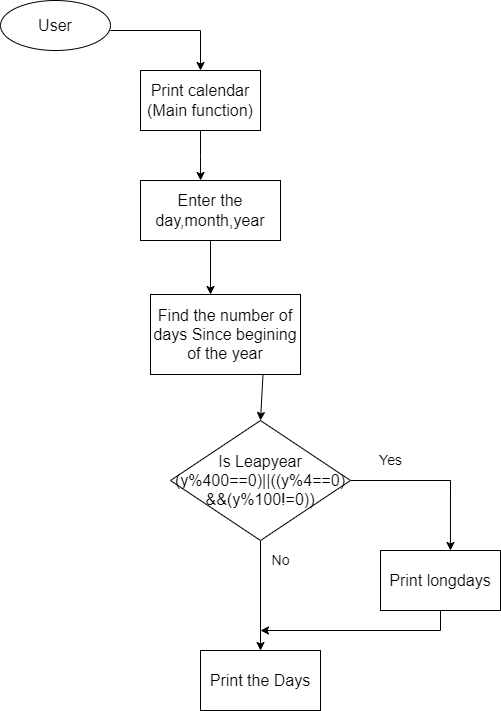

The diagram above was exported from draw.io. Its source (the exported page's mxGraphModel, read from the mxfile embedded in the PNG):
<mxGraphModel dx="868" dy="482" grid="1" gridSize="10" guides="1" tooltips="1" connect="1" arrows="1" fold="1" page="1" pageScale="1" pageWidth="827" pageHeight="1169" math="0" shadow="0">
  <root>
    <mxCell id="0" />
    <mxCell id="1" parent="0" />
    <mxCell id="QIeaxwsdPhFxJ-8XUQop-1" value="&lt;font size=&quot;3&quot;&gt;User&lt;/font&gt;" style="ellipse;whiteSpace=wrap;html=1;" vertex="1" parent="1">
      <mxGeometry x="130" y="30" width="110" height="50" as="geometry" />
    </mxCell>
    <mxCell id="QIeaxwsdPhFxJ-8XUQop-10" style="edgeStyle=orthogonalEdgeStyle;rounded=0;orthogonalLoop=1;jettySize=auto;html=1;exitX=0.5;exitY=1;exitDx=0;exitDy=0;entryX=0.4;entryY=0;entryDx=0;entryDy=0;entryPerimeter=0;" edge="1" parent="1" source="QIeaxwsdPhFxJ-8XUQop-2" target="QIeaxwsdPhFxJ-8XUQop-4">
      <mxGeometry relative="1" as="geometry" />
    </mxCell>
    <mxCell id="QIeaxwsdPhFxJ-8XUQop-2" value="&lt;font size=&quot;3&quot;&gt;Enter the day,month,year&lt;/font&gt;" style="rounded=0;whiteSpace=wrap;html=1;" vertex="1" parent="1">
      <mxGeometry x="270" y="210" width="140" height="60" as="geometry" />
    </mxCell>
    <mxCell id="QIeaxwsdPhFxJ-8XUQop-9" style="edgeStyle=orthogonalEdgeStyle;rounded=0;orthogonalLoop=1;jettySize=auto;html=1;exitX=0.5;exitY=1;exitDx=0;exitDy=0;entryX=0.429;entryY=0;entryDx=0;entryDy=0;entryPerimeter=0;" edge="1" parent="1" source="QIeaxwsdPhFxJ-8XUQop-3" target="QIeaxwsdPhFxJ-8XUQop-2">
      <mxGeometry relative="1" as="geometry" />
    </mxCell>
    <mxCell id="QIeaxwsdPhFxJ-8XUQop-3" value="&lt;font size=&quot;3&quot;&gt;Print calendar&lt;br&gt;(Main function)&lt;br&gt;&lt;/font&gt;" style="rounded=0;whiteSpace=wrap;html=1;" vertex="1" parent="1">
      <mxGeometry x="270" y="100" width="120" height="60" as="geometry" />
    </mxCell>
    <mxCell id="QIeaxwsdPhFxJ-8XUQop-4" value="&lt;font size=&quot;3&quot;&gt;Find the number of days Since begining of the year&lt;/font&gt;" style="rounded=0;whiteSpace=wrap;html=1;" vertex="1" parent="1">
      <mxGeometry x="280" y="324" width="150" height="80" as="geometry" />
    </mxCell>
    <mxCell id="QIeaxwsdPhFxJ-8XUQop-12" style="edgeStyle=orthogonalEdgeStyle;rounded=0;orthogonalLoop=1;jettySize=auto;html=1;exitX=1;exitY=0.5;exitDx=0;exitDy=0;entryX=0.583;entryY=0;entryDx=0;entryDy=0;entryPerimeter=0;" edge="1" parent="1" source="QIeaxwsdPhFxJ-8XUQop-5" target="QIeaxwsdPhFxJ-8XUQop-6">
      <mxGeometry relative="1" as="geometry">
        <mxPoint x="580" y="510" as="targetPoint" />
        <Array as="points">
          <mxPoint x="580" y="510" />
        </Array>
      </mxGeometry>
    </mxCell>
    <mxCell id="QIeaxwsdPhFxJ-8XUQop-13" style="edgeStyle=orthogonalEdgeStyle;rounded=0;orthogonalLoop=1;jettySize=auto;html=1;exitX=0.5;exitY=1;exitDx=0;exitDy=0;entryX=0.5;entryY=0;entryDx=0;entryDy=0;" edge="1" parent="1" source="QIeaxwsdPhFxJ-8XUQop-5" target="QIeaxwsdPhFxJ-8XUQop-7">
      <mxGeometry relative="1" as="geometry" />
    </mxCell>
    <mxCell id="QIeaxwsdPhFxJ-8XUQop-5" value="&lt;font size=&quot;3&quot;&gt;Is Leapyear&lt;br&gt;(y%400==0)||((y%4==0)&lt;br&gt;&amp;amp;&amp;amp;(y%100!=0))&lt;br&gt;&lt;/font&gt;" style="rhombus;whiteSpace=wrap;html=1;" vertex="1" parent="1">
      <mxGeometry x="300" y="450" width="180" height="120" as="geometry" />
    </mxCell>
    <mxCell id="QIeaxwsdPhFxJ-8XUQop-6" value="&lt;font size=&quot;3&quot;&gt;Print longdays&lt;/font&gt;" style="rounded=0;whiteSpace=wrap;html=1;" vertex="1" parent="1">
      <mxGeometry x="510" y="580" width="120" height="60" as="geometry" />
    </mxCell>
    <mxCell id="QIeaxwsdPhFxJ-8XUQop-7" value="&lt;font size=&quot;3&quot;&gt;Print the Days&lt;/font&gt;" style="rounded=0;whiteSpace=wrap;html=1;" vertex="1" parent="1">
      <mxGeometry x="330" y="680" width="120" height="60" as="geometry" />
    </mxCell>
    <mxCell id="QIeaxwsdPhFxJ-8XUQop-8" value="" style="endArrow=classic;html=1;rounded=0;entryX=0.5;entryY=0;entryDx=0;entryDy=0;" edge="1" parent="1" target="QIeaxwsdPhFxJ-8XUQop-3">
      <mxGeometry width="50" height="50" relative="1" as="geometry">
        <mxPoint x="240" y="60" as="sourcePoint" />
        <mxPoint x="350" y="60" as="targetPoint" />
        <Array as="points">
          <mxPoint x="330" y="60" />
        </Array>
      </mxGeometry>
    </mxCell>
    <mxCell id="QIeaxwsdPhFxJ-8XUQop-11" value="" style="endArrow=classic;html=1;rounded=0;exitX=0.75;exitY=1;exitDx=0;exitDy=0;entryX=0.5;entryY=0;entryDx=0;entryDy=0;" edge="1" parent="1" source="QIeaxwsdPhFxJ-8XUQop-4" target="QIeaxwsdPhFxJ-8XUQop-5">
      <mxGeometry width="50" height="50" relative="1" as="geometry">
        <mxPoint x="450" y="430" as="sourcePoint" />
        <mxPoint x="500" y="380" as="targetPoint" />
      </mxGeometry>
    </mxCell>
    <mxCell id="QIeaxwsdPhFxJ-8XUQop-15" value="" style="endArrow=classic;html=1;rounded=0;" edge="1" parent="1">
      <mxGeometry width="50" height="50" relative="1" as="geometry">
        <mxPoint x="570" y="640" as="sourcePoint" />
        <mxPoint x="390" y="660" as="targetPoint" />
        <Array as="points">
          <mxPoint x="570" y="660" />
        </Array>
      </mxGeometry>
    </mxCell>
    <mxCell id="QIeaxwsdPhFxJ-8XUQop-17" value="Yes" style="text;html=1;align=center;verticalAlign=middle;resizable=0;points=[];autosize=1;strokeColor=none;fillColor=none;fontSize=14;" vertex="1" parent="1">
      <mxGeometry x="500" y="480" width="40" height="20" as="geometry" />
    </mxCell>
    <mxCell id="QIeaxwsdPhFxJ-8XUQop-18" value="No" style="text;html=1;align=center;verticalAlign=middle;resizable=0;points=[];autosize=1;strokeColor=none;fillColor=none;fontSize=14;" vertex="1" parent="1">
      <mxGeometry x="395" y="580" width="30" height="20" as="geometry" />
    </mxCell>
  </root>
</mxGraphModel>